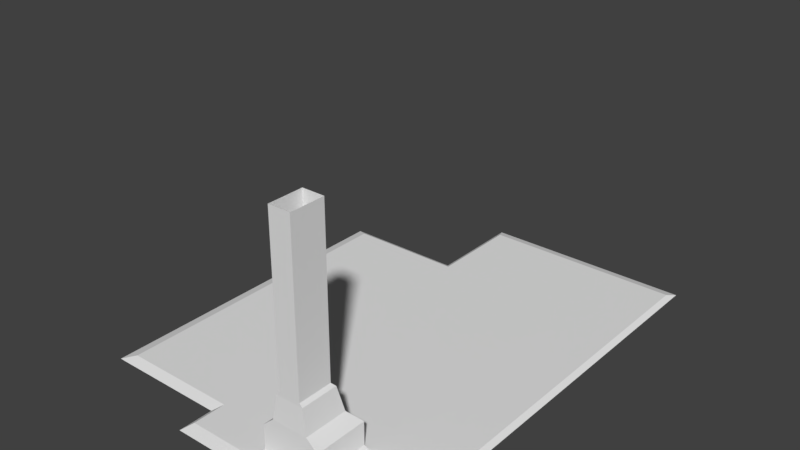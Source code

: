 # Source: TinyHut.blend  (saved by Blender 2.78.0; exported with 4.5.12 LTS)
import bpy
from mathutils import Matrix  # noqa: F401  (used for matrix-valued properties, if any)

bpy.ops.wm.read_factory_settings(use_empty=True)
scene = bpy.context.scene
scene.name = 'Scene'

# ---- collections
col_collection_1 = bpy.data.collections.new('Collection 1'); scene.collection.children.link(col_collection_1)

# ---- world
world_world = bpy.data.worlds.new('World'); scene.world = world_world
world_world.color = (0.05088, 0.05088, 0.05088)
world_world.use_sun_shadow = False
world_world.sun_shadow_jitter_overblur = 0.0
world_world.cycles.sampling_method = 'MANUAL'

# ---- meshes
me_plane = bpy.data.meshes.new('Plane')
me_plane.from_pydata([(-1.0, -1.0, 0.0), (1.0, -1.0, 0.0), (-1.0, 1.0, 0.0), (1.0, 1.0, 0.0), (-1.0, 0.9539, 0.0), (-1.0, -0.9406, 0.0), (1.0, -0.9406, 0.0), (1.0, 0.9539, 0.0), (-0.8554, -1.0, 0.0), (0.8696, -1.0, 0.0), (0.8696, 1.0, 0.0), (-0.8554, 1.0, 0.0), (0.8696, -0.9406, 0.0), (-0.8554, -0.9406, 0.0), (0.8696, 0.9539, 0.0), (-0.8554, 0.9539, 0.0), (-1.0, 0.5744, 0.0), (-1.0, -0.8494, 0.0), (1.051, 1.004, -0.0339), (1.051, -0.9908, -0.0339), (0.914, -1.053, -0.0339), (-0.902, -1.053, -0.0339), (1.051, -1.053, -0.0339), (-1.054, -1.053, -0.0339), (-1.054, -0.9908, -0.0339), (-1.054, 1.004, -0.0339), (1.051, 1.052, -0.0339), (-1.054, 1.052, -0.0339), (-2.081, 0.5744, 0.0), (-2.081, -0.8494, 0.0), (-1.0, 0.5368, 0.0), (-1.0, -0.8193, 0.0), (-2.081, 0.5368, 0.0), (-2.081, -0.8193, 0.0), (-2.152, 0.5368, 0.0), (-2.152, -0.8193, 0.0), (0.914, 1.052, -0.0339), (-2.152, 0.5743, 0.0), (-2.152, -0.8489, 0.0), (-0.902, 1.052, -0.0339), (0.914, -0.9908, -0.0339), (-0.902, -0.9908, -0.0339), (0.914, 1.004, -0.0339), (-0.902, 1.004, -0.0339), (-1.054, 0.6041, -0.0339), (-1.054, -0.8948, -0.0339), (-2.192, 0.6041, -0.0339), (-2.192, -0.8948, -0.0339), (-1.054, 0.5645, -0.0339), (-1.054, -0.863, -0.0339), (-2.192, 0.5645, -0.0339), (-2.192, -0.863, -0.0339), (-2.267, 0.5645, -0.0339), (-2.267, -0.863, -0.0339), (-2.267, 0.604, -0.0339), (-2.267, -0.8942, -0.0339), (0.3186, -0.9493, 0.0), (-0.3045, -0.9493, 0.0), (0.3186, -0.6942, 0.0), (-0.3045, -0.6942, 0.0), (0.2946, -0.9478, 0.04073), (-0.2804, -0.9478, 0.04073), (0.2946, -0.7028, 0.04073), (-0.2804, -0.7028, 0.04073), (0.1029, -0.9478, 0.04073), (-0.08875, -0.9478, 0.04073), (0.1029, -0.7028, 0.04073), (-0.08875, -0.7028, 0.04073), (-0.2804, -0.7821, 0.04073), (-0.2804, -0.8613, 0.04073), (0.2946, -0.8613, 0.04073), (0.2946, -0.7821, 0.04073), (-0.2396, -0.9269, 0.04073), (-0.2396, -0.7165, 0.04073), (0.2538, -0.9269, 0.04073), (0.2538, -0.7165, 0.04073), (-0.08875, -0.9478, 0.2705), (-0.2804, -0.9478, 0.2705), (-0.08875, -0.7028, 0.2705), (-0.2804, -0.7028, 0.2705), (-0.2804, -0.8613, 0.2705), (0.2946, -0.7821, 0.2705), (0.2946, -0.7028, 0.2705), (0.2946, -0.9478, 0.2705), (0.1029, -0.9478, 0.2705), (0.1029, -0.7028, 0.2705), (-0.2804, -0.7821, 0.2705), (0.2946, -0.8613, 0.2705), (-0.2396, -0.7165, 0.2705), (-0.2396, -0.9269, 0.2705), (0.2538, -0.7165, 0.2705), (0.2538, -0.9269, 0.2705), (-0.05208, -0.9478, 0.3709), (-0.1704, -0.9478, 0.3709), (0.007088, -0.7461, 0.3709), (-0.1704, -0.7461, 0.3709), (-0.1704, -0.8613, 0.3709), (0.1846, -0.8253, 0.3709), (0.1846, -0.7461, 0.3709), (0.1846, -0.9478, 0.3709), (0.06626, -0.9478, 0.3709), (0.007088, -0.7691, 0.615), (-0.1704, -0.8253, 0.3709), (0.1846, -0.8613, 0.3709), (0.007088, -0.7598, 0.3709), (0.007088, -0.9269, 0.3709), (-0.1295, -0.9406, 0.615), (-0.03844, -0.9406, 0.615), (-0.1295, -0.7691, 0.615), (-0.1295, -0.8664, 0.615), (0.1437, -0.836, 0.615), (0.1437, -0.7691, 0.615), (0.1437, -0.9406, 0.615), (0.05261, -0.9406, 0.615), (-0.1295, -0.836, 0.615), (0.1437, -0.8664, 0.615), (-0.07205, -0.9406, 2.235), (0.09138, -0.9406, 2.235), (0.114, -0.9406, 0.6467), (0.05261, -0.9406, 0.6467), (-0.03844, -0.9406, 0.6467), (0.114, -0.836, 0.6467), (0.114, -0.7829, 0.6467), (-0.09986, -0.8664, 0.6467), (-0.09986, -0.9406, 0.6467), (0.007088, -0.7829, 0.6467), (-0.09986, -0.7829, 0.6467), (-0.09986, -0.836, 0.6467), (0.114, -0.8664, 0.6467), (0.114, -0.9406, 2.235), (0.114, -0.7958, 2.235), (0.114, -0.7829, 2.235), (-0.09986, -0.9302, 2.235), (-0.09986, -0.9406, 2.235), (0.007088, -0.7829, 2.235), (-0.09986, -0.7829, 2.235), (-0.09986, -0.7958, 2.235), (0.114, -0.9302, 2.235), (-0.06929, -0.7829, 2.235), (0.09213, -0.7829, 2.235), (-0.09986, -0.8461, 2.235), (-0.09986, -0.8563, 2.235), (0.114, -0.8563, 2.235), (0.114, -0.8461, 2.235)], [], [(14, 10, 3, 7), (9, 12, 6, 1), (12, 14, 7, 6), (39, 27, 25, 43), (11, 15, 4, 2), (0, 5, 13, 8), (8, 13, 57, 56, 12, 9), (17, 31, 30, 16, 4, 15, 13, 5), (15, 11, 10, 14), (45, 24, 41, 43, 25, 44, 48, 49), (43, 42, 36, 39), (23, 21, 41, 24), (13, 15, 14, 12, 56, 57), (21, 20, 40, 41), (42, 18, 26, 36), (40, 19, 18, 42), (20, 22, 19, 40), (30, 32, 28, 16), (17, 29, 33, 31), (31, 33, 32, 30), (33, 35, 34, 32), (34, 37, 28, 32), (33, 29, 38, 35), (41, 40, 42, 43), (48, 44, 46, 50), (45, 49, 51, 47), (49, 48, 50, 51), (51, 50, 52, 53), (52, 50, 46, 54), (51, 53, 55, 47), (11, 2, 27, 39), (8, 9, 20, 21), (2, 4, 25, 27), (35, 38, 55, 53), (3, 10, 36, 26), (17, 5, 24, 45), (37, 34, 52, 54), (10, 11, 39, 36), (1, 6, 19, 22), (6, 7, 18, 19), (28, 37, 54, 46), (5, 0, 23, 24), (29, 17, 45, 47), (9, 1, 22, 20), (34, 35, 53, 52), (16, 28, 46, 44), (38, 29, 47, 55), (4, 16, 44, 25), (7, 3, 26, 18), (0, 8, 21, 23), (56, 58, 62, 71, 70, 60), (62, 66, 85, 82), (58, 59, 63, 67, 66, 62), (59, 57, 61, 69, 68, 63), (57, 56, 60, 64, 65, 61), (69, 61, 77, 80), (73, 75, 66, 67), (74, 72, 89, 91), (65, 64, 84, 76), (73, 67, 78, 88), (72, 74, 75, 73), (67, 63, 79, 78), (64, 60, 83, 84), (89, 88, 104, 105), (76, 84, 100, 92), (91, 89, 105), (84, 83, 99, 100), (88, 78, 94, 104), (81, 82, 98, 97), (87, 81, 97, 103), (71, 62, 82, 81), (72, 73, 88, 89), (66, 75, 90, 85), (63, 68, 86, 79), (68, 69, 80, 86), (75, 74, 91, 90), (60, 70, 87, 83), (61, 65, 76, 77), (70, 71, 81, 87), (92, 100, 113, 107), (98, 94, 101, 111), (102, 96, 109, 114), (94, 95, 108, 101), (100, 99, 112, 113), (95, 102, 114, 108), (93, 92, 107, 106), (82, 85, 94, 98), (85, 90, 104, 94), (79, 86, 102, 95), (77, 76, 92, 93), (86, 80, 96, 102), (78, 79, 95, 94), (90, 91, 105, 104), (83, 87, 103, 99), (80, 77, 93, 96), (110, 111, 122, 121), (114, 109, 123, 127), (111, 101, 125, 122), (113, 112, 118, 119), (108, 114, 127, 126), (115, 110, 121, 128), (101, 108, 126, 125), (96, 93, 106, 109), (99, 103, 115, 112), (97, 98, 111, 110), (103, 97, 110, 115), (119, 118, 129, 117), (122, 125, 134, 139, 131), (123, 124, 133, 132), (126, 127, 136, 135), (128, 121, 130, 143, 142, 137), (121, 122, 131, 130), (124, 120, 116, 133), (106, 107, 120, 124), (107, 113, 119, 120), (109, 106, 124, 123), (112, 115, 128, 118), (127, 123, 132, 141, 140, 136), (125, 126, 135, 138, 134), (120, 119, 117, 116), (118, 128, 137, 129)])
me_plane.use_remesh_preserve_volume = False
me_plane.use_remesh_preserve_attributes = False
me_plane.use_mirror_vertex_groups = False
me_plane.update()

# ---- objects
ob_plane = bpy.data.objects.new('Plane', me_plane)

# ---- transforms, parenting, visibility, modifiers, constraints
ob_plane.location = (0.0, 0.0, 0.0)
ob_plane.scale = (10.52, 22.8, 10.52)
ob_plane.lineart.crease_threshold = 0.0

# ---- collection membership
col_collection_1.objects.link(ob_plane)

# ---- scene / render settings (as saved in the file)
scene.frame_start = 1; scene.frame_end = 250; scene.frame_set(1)
scene.render.engine = 'BLENDER_EEVEE_NEXT'
scene.render.resolution_percentage = 50
scene.render.dither_intensity = 0.0
scene.cycles.use_denoising = False
scene.cycles.samples = 128
scene.cycles.sampling_pattern = 'TABULATED_SOBOL'
scene.cycles.light_sampling_threshold = 0.0
scene.cycles.use_adaptive_sampling = False
scene.cycles.use_light_tree = False
scene.cycles.blur_glossy = 0.0
scene.cycles.sample_clamp_indirect = 0.0
scene.view_settings.view_transform = 'Standard'
bpy.context.view_layer.update()

# ---- added for rendering (the .blend has no active camera and no usable light): camera, sun
cam_auto = bpy.data.cameras.new('AutoCamera')
cam_auto.lens = 50.0
cam_auto.sensor_width = 36.0
cam_auto.clip_end = 1038.92
ob_auto_camera = bpy.data.objects.new('AutoCamera', cam_auto)
scene.collection.objects.link(ob_auto_camera)
ob_auto_camera.location = (52.8022, -71.0501, 58.9406)
ob_auto_camera.rotation_euler = (1.09748, -7.21219e-08, 0.694738)
scene.camera = ob_auto_camera
light_auto_sun = bpy.data.lights.new('AutoSun', 'SUN')
light_auto_sun.energy = 3.0
light_auto_sun.angle = 0.0523599
ob_auto_sun = bpy.data.objects.new('AutoSun', light_auto_sun)
scene.collection.objects.link(ob_auto_sun)
ob_auto_sun.rotation_euler = (0.872665, 0.174533, 0.523599)
bpy.context.view_layer.update()
